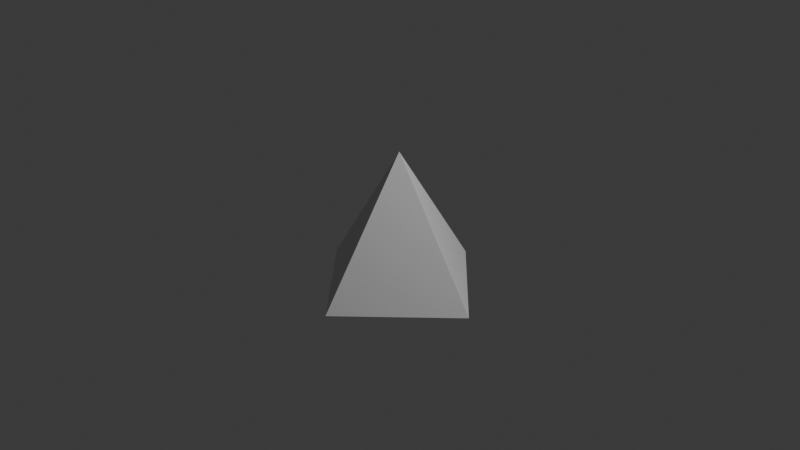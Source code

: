 # Source: triangleularsqaremaby.blend  (saved by Blender 4.0.36; exported with 4.5.12 LTS)
import bpy
from mathutils import Matrix  # noqa: F401  (used for matrix-valued properties, if any)

bpy.ops.wm.read_factory_settings(use_empty=True)
scene = bpy.context.scene
scene.name = 'Scene'

# ---- collections
col_collection = bpy.data.collections.new('Collection'); scene.collection.children.link(col_collection)

# ---- world
world_world = bpy.data.worlds.new('World'); scene.world = world_world
world_world.use_nodes = True; world_world.node_tree.nodes.clear()
_N = world_world.node_tree.nodes; _L = world_world.node_tree.links
n0 = _N.new('ShaderNodeOutputWorld'); n0.name = 'World Output'; n0.location = (300, 300)
n1 = _N.new('ShaderNodeBackground'); n1.name = 'Background'; n1.location = (10, 300)
n1.inputs[0].default_value = (0.05088, 0.05088, 0.05088, 1.0)
_L.new(n1.outputs[0], n0.inputs[0])
n0.is_active_output = True
world_world.color = (0.05088, 0.05088, 0.05088)
world_world.use_sun_shadow = False
world_world.sun_shadow_jitter_overblur = 0.0

# ---- cameras
cam_camera = bpy.data.cameras.new('Camera')
cam_camera.clip_end = 100.0
cam_camera.ortho_scale = 7.314

# ---- lights
light_light = bpy.data.lights.new('Light', 'POINT')
light_light.transmission_factor = 0.0
light_light.use_soft_falloff = False
light_light.energy = 1000.0
light_light.shadow_soft_size = 0.1
light_light.shadow_maximum_resolution = 0.006
light_light.use_absolute_resolution = True

# ---- meshes
me_cone_001 = bpy.data.meshes.new('Cone.001')
me_cone_001.from_pydata([(0.0, 1.0, -0.735), (1.0, 0.0, -0.735), (0.0, -1.0, -0.735), (-1.0, 0.0, -0.735), (0.0, 0.0, 0.735)], [], [(0, 4, 1), (1, 4, 2), (0, 1, 2, 3), (2, 4, 3), (3, 4, 0)])
_uv = me_cone_001.uv_layers.new(name='UVMap')
_uv.uv.foreach_set('vector', [0.25, 0.49, 0.25, 0.25, 0.49, 0.25, 0.49, 0.25, 0.25, 0.25, 0.25, 0.01, 0.75, 0.49, 0.99, 0.25, 0.75, 0.01, 0.51, 0.25, 0.25, 0.01, 0.25, 0.25, 0.01, 0.25, 0.01, 0.25, 0.25, 0.25, 0.25, 0.49])
me_cone_001.update()

# ---- objects
ob_light = bpy.data.objects.new('Light', light_light)
ob_camera = bpy.data.objects.new('Camera', cam_camera)
ob_cone = bpy.data.objects.new('Cone', me_cone_001)

# ---- transforms, parenting, visibility, modifiers, constraints
ob_light.location = (4.076, 1.005, 5.904)
ob_light.rotation_euler = (0.6503, 0.05522, 1.866)
ob_light.lock_rotations_4d = False
ob_light.empty_display_type = 'ARROWS'
ob_light.color = (0.0, 0.0, 0.0, 0.0)
ob_light.lineart.crease_threshold = 0.0
ob_camera.location = (7.359, -6.926, 4.958)
ob_camera.rotation_euler = (1.109, 0.0, 0.8149)
ob_camera.lock_rotations_4d = False
ob_camera.empty_display_type = 'ARROWS'
ob_camera.color = (0.0, 0.0, 0.0, 0.0)
ob_camera.display_type = 'WIRE'
ob_camera.lineart.crease_threshold = 0.0
ob_cone.location = (0.0, 0.0, 0.0)

# ---- collection membership
col_collection.objects.link(ob_light)
col_collection.objects.link(ob_camera)
col_collection.objects.link(ob_cone)

# ---- scene / render settings (as saved in the file)
scene.camera = ob_camera
scene.frame_start = 1; scene.frame_end = 250; scene.frame_set(1)
scene.render.engine = 'BLENDER_EEVEE_NEXT'
scene.cycles.sampling_pattern = 'TABULATED_SOBOL'
bpy.context.view_layer.update()
